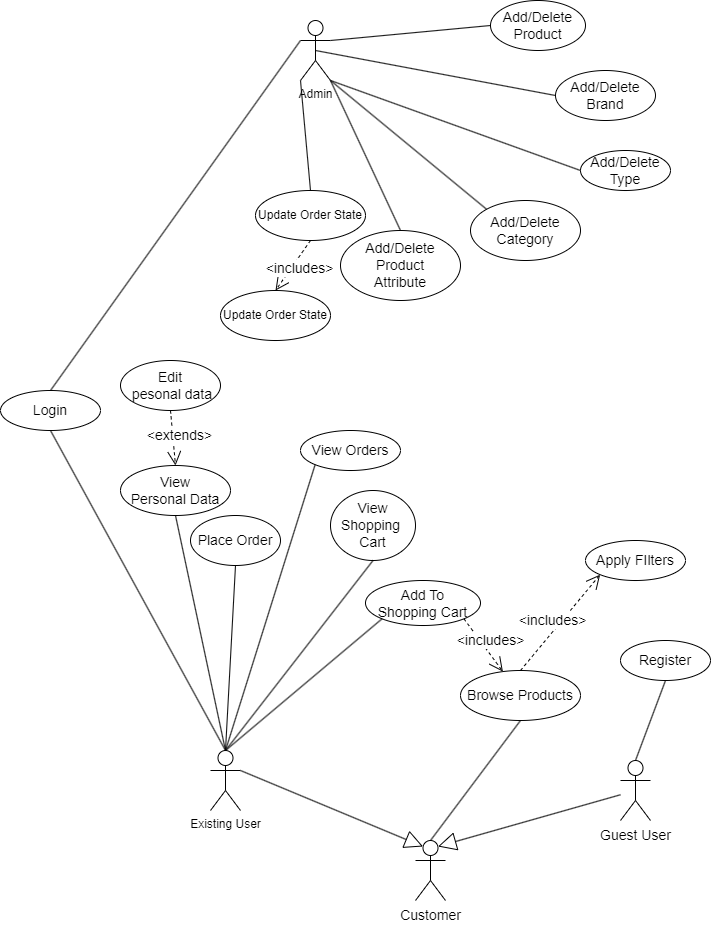

The diagram above was exported from draw.io. Its source (the exported page's mxGraphModel, read from the mxfile embedded in the PNG):
<mxGraphModel dx="1290" dy="629" grid="1" gridSize="10" guides="1" tooltips="1" connect="1" arrows="1" fold="1" page="1" pageScale="1" pageWidth="850" pageHeight="1100" math="0" shadow="0">
  <root>
    <mxCell id="0" />
    <mxCell id="1" parent="0" />
    <mxCell id="W94CLhfn8R39FI1Z-DHx-1" value="Admin" style="shape=umlActor;verticalLabelPosition=bottom;verticalAlign=top;html=1;outlineConnect=0;" parent="1" vertex="1">
      <mxGeometry x="310" y="180" width="30" height="60" as="geometry" />
    </mxCell>
    <mxCell id="W94CLhfn8R39FI1Z-DHx-4" value="Existing User" style="shape=umlActor;verticalLabelPosition=bottom;verticalAlign=top;html=1;outlineConnect=0;" parent="1" vertex="1">
      <mxGeometry x="220" y="910" width="30" height="60" as="geometry" />
    </mxCell>
    <mxCell id="W94CLhfn8R39FI1Z-DHx-5" value="&lt;font style=&quot;font-size: 14px;&quot;&gt;Login&lt;/font&gt;" style="ellipse;whiteSpace=wrap;html=1;" parent="1" vertex="1">
      <mxGeometry x="10" y="550" width="100" height="40" as="geometry" />
    </mxCell>
    <mxCell id="W94CLhfn8R39FI1Z-DHx-7" value="" style="endArrow=none;html=1;rounded=0;exitX=0.5;exitY=0;exitDx=0;exitDy=0;exitPerimeter=0;entryX=0.5;entryY=1;entryDx=0;entryDy=0;" parent="1" source="W94CLhfn8R39FI1Z-DHx-4" target="W94CLhfn8R39FI1Z-DHx-5" edge="1">
      <mxGeometry width="50" height="50" relative="1" as="geometry">
        <mxPoint x="120" y="620" as="sourcePoint" />
        <mxPoint x="170" y="570" as="targetPoint" />
      </mxGeometry>
    </mxCell>
    <mxCell id="W94CLhfn8R39FI1Z-DHx-8" value="" style="endArrow=none;html=1;rounded=0;exitX=0.5;exitY=0;exitDx=0;exitDy=0;entryX=0;entryY=0.3333333333333333;entryDx=0;entryDy=0;entryPerimeter=0;" parent="1" source="W94CLhfn8R39FI1Z-DHx-5" target="W94CLhfn8R39FI1Z-DHx-1" edge="1">
      <mxGeometry width="50" height="50" relative="1" as="geometry">
        <mxPoint x="130" y="280" as="sourcePoint" />
        <mxPoint x="180" y="230" as="targetPoint" />
      </mxGeometry>
    </mxCell>
    <mxCell id="W94CLhfn8R39FI1Z-DHx-9" value="&lt;font style=&quot;font-size: 14px;&quot;&gt;Register&lt;/font&gt;" style="ellipse;whiteSpace=wrap;html=1;" parent="1" vertex="1">
      <mxGeometry x="630" y="800" width="90" height="40" as="geometry" />
    </mxCell>
    <mxCell id="W94CLhfn8R39FI1Z-DHx-10" value="" style="endArrow=none;html=1;rounded=0;exitX=0.5;exitY=0;exitDx=0;exitDy=0;exitPerimeter=0;entryX=0.5;entryY=1;entryDx=0;entryDy=0;" parent="1" source="W94CLhfn8R39FI1Z-DHx-50" target="W94CLhfn8R39FI1Z-DHx-9" edge="1">
      <mxGeometry width="50" height="50" relative="1" as="geometry">
        <mxPoint x="110" y="910" as="sourcePoint" />
        <mxPoint x="160" y="860" as="targetPoint" />
      </mxGeometry>
    </mxCell>
    <mxCell id="W94CLhfn8R39FI1Z-DHx-11" value="&lt;font style=&quot;font-size: 14px;&quot;&gt;View &lt;br&gt;Personal Data&lt;/font&gt;" style="ellipse;whiteSpace=wrap;html=1;" parent="1" vertex="1">
      <mxGeometry x="130" y="625" width="110" height="50" as="geometry" />
    </mxCell>
    <mxCell id="W94CLhfn8R39FI1Z-DHx-12" value="" style="endArrow=none;html=1;rounded=0;exitX=0.5;exitY=0;exitDx=0;exitDy=0;exitPerimeter=0;entryX=0.5;entryY=1;entryDx=0;entryDy=0;" parent="1" source="W94CLhfn8R39FI1Z-DHx-4" target="W94CLhfn8R39FI1Z-DHx-11" edge="1">
      <mxGeometry width="50" height="50" relative="1" as="geometry">
        <mxPoint x="460" y="870" as="sourcePoint" />
        <mxPoint x="510" y="820" as="targetPoint" />
      </mxGeometry>
    </mxCell>
    <mxCell id="W94CLhfn8R39FI1Z-DHx-16" value="&lt;font style=&quot;font-size: 14px;&quot;&gt;Edit&lt;br&gt;&amp;nbsp;pesonal data&lt;/font&gt;" style="ellipse;whiteSpace=wrap;html=1;" parent="1" vertex="1">
      <mxGeometry x="130" y="520" width="100" height="50" as="geometry" />
    </mxCell>
    <mxCell id="W94CLhfn8R39FI1Z-DHx-19" value="&amp;lt;extends&amp;gt;" style="endArrow=open;endSize=12;dashed=1;html=1;rounded=0;fontSize=14;exitX=0.5;exitY=1;exitDx=0;exitDy=0;entryX=0.5;entryY=0;entryDx=0;entryDy=0;" parent="1" source="W94CLhfn8R39FI1Z-DHx-16" target="W94CLhfn8R39FI1Z-DHx-11" edge="1">
      <mxGeometry x="-0.0649" y="7" width="160" relative="1" as="geometry">
        <mxPoint x="290" y="600" as="sourcePoint" />
        <mxPoint x="220" y="620" as="targetPoint" />
        <mxPoint as="offset" />
      </mxGeometry>
    </mxCell>
    <mxCell id="W94CLhfn8R39FI1Z-DHx-20" value="View&lt;br&gt;Shopping&amp;nbsp;&lt;br&gt;Cart" style="ellipse;whiteSpace=wrap;html=1;fontSize=14;" parent="1" vertex="1">
      <mxGeometry x="340" y="650" width="85" height="70" as="geometry" />
    </mxCell>
    <mxCell id="W94CLhfn8R39FI1Z-DHx-21" value="" style="endArrow=none;html=1;rounded=0;fontSize=14;exitX=0.5;exitY=0;exitDx=0;exitDy=0;exitPerimeter=0;entryX=0.5;entryY=1;entryDx=0;entryDy=0;" parent="1" source="W94CLhfn8R39FI1Z-DHx-4" target="W94CLhfn8R39FI1Z-DHx-20" edge="1">
      <mxGeometry width="50" height="50" relative="1" as="geometry">
        <mxPoint x="430" y="820" as="sourcePoint" />
        <mxPoint x="480" y="770" as="targetPoint" />
      </mxGeometry>
    </mxCell>
    <mxCell id="W94CLhfn8R39FI1Z-DHx-22" value="Apply FIlters" style="ellipse;whiteSpace=wrap;html=1;fontSize=14;" parent="1" vertex="1">
      <mxGeometry x="595" y="700" width="100" height="40" as="geometry" />
    </mxCell>
    <mxCell id="W94CLhfn8R39FI1Z-DHx-24" value="Browse Products" style="ellipse;whiteSpace=wrap;html=1;fontSize=14;" parent="1" vertex="1">
      <mxGeometry x="470" y="830" width="120" height="50" as="geometry" />
    </mxCell>
    <mxCell id="W94CLhfn8R39FI1Z-DHx-45" value="&amp;lt;includes&amp;gt;" style="endArrow=open;endSize=12;dashed=1;html=1;rounded=0;fontSize=14;exitX=0.5;exitY=0;exitDx=0;exitDy=0;entryX=0;entryY=1;entryDx=0;entryDy=0;" parent="1" source="W94CLhfn8R39FI1Z-DHx-24" target="W94CLhfn8R39FI1Z-DHx-22" edge="1">
      <mxGeometry x="-0.061" y="7" width="160" relative="1" as="geometry">
        <mxPoint x="510" y="640" as="sourcePoint" />
        <mxPoint x="550" y="700" as="targetPoint" />
        <mxPoint as="offset" />
      </mxGeometry>
    </mxCell>
    <mxCell id="W94CLhfn8R39FI1Z-DHx-47" value="Add/Delete Product" style="ellipse;whiteSpace=wrap;html=1;fontSize=14;" parent="1" vertex="1">
      <mxGeometry x="500" y="160" width="95" height="50" as="geometry" />
    </mxCell>
    <mxCell id="W94CLhfn8R39FI1Z-DHx-48" value="" style="endArrow=none;html=1;rounded=0;fontSize=14;entryX=1;entryY=0.3333333333333333;entryDx=0;entryDy=0;entryPerimeter=0;exitX=0;exitY=0.5;exitDx=0;exitDy=0;" parent="1" source="W94CLhfn8R39FI1Z-DHx-47" target="W94CLhfn8R39FI1Z-DHx-1" edge="1">
      <mxGeometry width="50" height="50" relative="1" as="geometry">
        <mxPoint x="350" y="410" as="sourcePoint" />
        <mxPoint x="400" y="360" as="targetPoint" />
      </mxGeometry>
    </mxCell>
    <mxCell id="W94CLhfn8R39FI1Z-DHx-49" value="Customer" style="shape=umlActor;verticalLabelPosition=bottom;verticalAlign=top;html=1;outlineConnect=0;fontSize=14;" parent="1" vertex="1">
      <mxGeometry x="425" y="1000" width="30" height="60" as="geometry" />
    </mxCell>
    <mxCell id="W94CLhfn8R39FI1Z-DHx-50" value="Guest User" style="shape=umlActor;verticalLabelPosition=bottom;verticalAlign=top;html=1;outlineConnect=0;fontSize=14;" parent="1" vertex="1">
      <mxGeometry x="630" y="920" width="30" height="60" as="geometry" />
    </mxCell>
    <mxCell id="W94CLhfn8R39FI1Z-DHx-57" value="Add To &lt;br&gt;Shopping Cart" style="ellipse;whiteSpace=wrap;html=1;fontSize=14;" parent="1" vertex="1">
      <mxGeometry x="375" y="740" width="115" height="45" as="geometry" />
    </mxCell>
    <mxCell id="W94CLhfn8R39FI1Z-DHx-59" value="Place Order" style="ellipse;whiteSpace=wrap;html=1;fontSize=14;" parent="1" vertex="1">
      <mxGeometry x="200" y="675" width="90" height="50" as="geometry" />
    </mxCell>
    <mxCell id="W94CLhfn8R39FI1Z-DHx-61" value="" style="endArrow=none;html=1;rounded=0;fontSize=14;exitX=0.5;exitY=0;exitDx=0;exitDy=0;exitPerimeter=0;entryX=0.5;entryY=1;entryDx=0;entryDy=0;" parent="1" source="W94CLhfn8R39FI1Z-DHx-4" target="W94CLhfn8R39FI1Z-DHx-59" edge="1">
      <mxGeometry width="50" height="50" relative="1" as="geometry">
        <mxPoint x="260" y="770" as="sourcePoint" />
        <mxPoint x="310" y="720" as="targetPoint" />
      </mxGeometry>
    </mxCell>
    <mxCell id="W94CLhfn8R39FI1Z-DHx-62" value="View Orders" style="ellipse;whiteSpace=wrap;html=1;fontSize=14;" parent="1" vertex="1">
      <mxGeometry x="310" y="590" width="100" height="40" as="geometry" />
    </mxCell>
    <mxCell id="W94CLhfn8R39FI1Z-DHx-63" value="" style="endArrow=none;html=1;rounded=0;fontSize=14;exitX=0.5;exitY=0;exitDx=0;exitDy=0;exitPerimeter=0;entryX=0;entryY=1;entryDx=0;entryDy=0;" parent="1" source="W94CLhfn8R39FI1Z-DHx-4" target="W94CLhfn8R39FI1Z-DHx-62" edge="1">
      <mxGeometry width="50" height="50" relative="1" as="geometry">
        <mxPoint x="270" y="630" as="sourcePoint" />
        <mxPoint x="320" y="580" as="targetPoint" />
      </mxGeometry>
    </mxCell>
    <mxCell id="W94CLhfn8R39FI1Z-DHx-64" value="Add/Delete Brand" style="ellipse;whiteSpace=wrap;html=1;fontSize=14;" parent="1" vertex="1">
      <mxGeometry x="565" y="230" width="100" height="50" as="geometry" />
    </mxCell>
    <mxCell id="W94CLhfn8R39FI1Z-DHx-65" value="" style="endArrow=none;html=1;rounded=0;fontSize=14;exitX=0;exitY=0.5;exitDx=0;exitDy=0;entryX=0.5;entryY=0.5;entryDx=0;entryDy=0;entryPerimeter=0;" parent="1" source="W94CLhfn8R39FI1Z-DHx-64" target="W94CLhfn8R39FI1Z-DHx-1" edge="1">
      <mxGeometry width="50" height="50" relative="1" as="geometry">
        <mxPoint x="505" y="100" as="sourcePoint" />
        <mxPoint x="555" y="50" as="targetPoint" />
      </mxGeometry>
    </mxCell>
    <mxCell id="W94CLhfn8R39FI1Z-DHx-66" value="Add/Delete Type" style="ellipse;whiteSpace=wrap;html=1;fontSize=14;" parent="1" vertex="1">
      <mxGeometry x="590" y="310" width="90" height="40" as="geometry" />
    </mxCell>
    <mxCell id="W94CLhfn8R39FI1Z-DHx-67" value="" style="endArrow=none;html=1;rounded=0;fontSize=14;exitX=0;exitY=0.5;exitDx=0;exitDy=0;entryX=1;entryY=1;entryDx=0;entryDy=0;entryPerimeter=0;" parent="1" source="W94CLhfn8R39FI1Z-DHx-66" target="W94CLhfn8R39FI1Z-DHx-1" edge="1">
      <mxGeometry width="50" height="50" relative="1" as="geometry">
        <mxPoint x="510" y="200" as="sourcePoint" />
        <mxPoint x="560" y="150" as="targetPoint" />
      </mxGeometry>
    </mxCell>
    <mxCell id="W94CLhfn8R39FI1Z-DHx-68" value="Add/Delete&lt;br&gt;Category" style="ellipse;whiteSpace=wrap;html=1;fontSize=14;" parent="1" vertex="1">
      <mxGeometry x="480" y="360" width="110" height="60" as="geometry" />
    </mxCell>
    <mxCell id="W94CLhfn8R39FI1Z-DHx-69" value="Add/Delete&lt;br&gt;Product&lt;br&gt;Attribute" style="ellipse;whiteSpace=wrap;html=1;fontSize=14;" parent="1" vertex="1">
      <mxGeometry x="350" y="390" width="120" height="70" as="geometry" />
    </mxCell>
    <mxCell id="W94CLhfn8R39FI1Z-DHx-70" value="" style="endArrow=none;html=1;rounded=0;fontSize=14;exitX=0.5;exitY=0;exitDx=0;exitDy=0;entryX=1;entryY=1;entryDx=0;entryDy=0;entryPerimeter=0;" parent="1" source="W94CLhfn8R39FI1Z-DHx-69" target="W94CLhfn8R39FI1Z-DHx-1" edge="1">
      <mxGeometry width="50" height="50" relative="1" as="geometry">
        <mxPoint x="380" y="190" as="sourcePoint" />
        <mxPoint x="430" y="140" as="targetPoint" />
      </mxGeometry>
    </mxCell>
    <mxCell id="W94CLhfn8R39FI1Z-DHx-71" value="" style="endArrow=none;html=1;rounded=0;fontSize=14;exitX=0;exitY=0;exitDx=0;exitDy=0;entryX=1;entryY=1;entryDx=0;entryDy=0;entryPerimeter=0;" parent="1" source="W94CLhfn8R39FI1Z-DHx-68" target="W94CLhfn8R39FI1Z-DHx-1" edge="1">
      <mxGeometry width="50" height="50" relative="1" as="geometry">
        <mxPoint x="500" y="400" as="sourcePoint" />
        <mxPoint x="430" y="70" as="targetPoint" />
      </mxGeometry>
    </mxCell>
    <mxCell id="W94CLhfn8R39FI1Z-DHx-73" value="" style="endArrow=none;html=1;rounded=0;fontSize=14;exitX=0.5;exitY=0;exitDx=0;exitDy=0;entryX=0;entryY=1;entryDx=0;entryDy=0;entryPerimeter=0;" parent="1" source="sBbUsJ2-irJp0rTLLbCW-1" target="W94CLhfn8R39FI1Z-DHx-1" edge="1">
      <mxGeometry width="50" height="50" relative="1" as="geometry">
        <mxPoint x="270" y="390" as="sourcePoint" />
        <mxPoint x="450" y="160" as="targetPoint" />
      </mxGeometry>
    </mxCell>
    <mxCell id="CZQuNQ1l6jyktRhEyYrh-3" value="" style="endArrow=none;html=1;rounded=0;exitX=0.5;exitY=0;exitDx=0;exitDy=0;exitPerimeter=0;entryX=0;entryY=1;entryDx=0;entryDy=0;" parent="1" source="W94CLhfn8R39FI1Z-DHx-4" target="W94CLhfn8R39FI1Z-DHx-57" edge="1">
      <mxGeometry width="50" height="50" relative="1" as="geometry">
        <mxPoint x="320" y="880" as="sourcePoint" />
        <mxPoint x="370" y="830" as="targetPoint" />
      </mxGeometry>
    </mxCell>
    <mxCell id="8MGexBtSSdeSrTCfwlOQ-1" value="" style="endArrow=block;endSize=16;endFill=0;html=1;rounded=0;entryX=0.75;entryY=0.1;entryDx=0;entryDy=0;entryPerimeter=0;" parent="1" source="W94CLhfn8R39FI1Z-DHx-50" target="W94CLhfn8R39FI1Z-DHx-49" edge="1">
      <mxGeometry x="-0.1145" y="3" width="160" relative="1" as="geometry">
        <mxPoint x="130" y="1030" as="sourcePoint" />
        <mxPoint x="290" y="1030" as="targetPoint" />
        <mxPoint as="offset" />
      </mxGeometry>
    </mxCell>
    <mxCell id="8MGexBtSSdeSrTCfwlOQ-2" value="" style="endArrow=block;endSize=16;endFill=0;html=1;rounded=0;entryX=0.25;entryY=0.1;entryDx=0;entryDy=0;entryPerimeter=0;exitX=1;exitY=0.3333333333333333;exitDx=0;exitDy=0;exitPerimeter=0;" parent="1" source="W94CLhfn8R39FI1Z-DHx-4" target="W94CLhfn8R39FI1Z-DHx-49" edge="1">
      <mxGeometry x="-0.1145" y="3" width="160" relative="1" as="geometry">
        <mxPoint x="442.5" y="910.003164556962" as="sourcePoint" />
        <mxPoint x="260" y="961.75" as="targetPoint" />
        <mxPoint as="offset" />
      </mxGeometry>
    </mxCell>
    <mxCell id="8MGexBtSSdeSrTCfwlOQ-3" value="" style="endArrow=none;html=1;rounded=0;exitX=0.5;exitY=0;exitDx=0;exitDy=0;exitPerimeter=0;entryX=0.5;entryY=1;entryDx=0;entryDy=0;" parent="1" source="W94CLhfn8R39FI1Z-DHx-49" target="W94CLhfn8R39FI1Z-DHx-24" edge="1">
      <mxGeometry width="50" height="50" relative="1" as="geometry">
        <mxPoint x="335.22" y="941.7" as="sourcePoint" />
        <mxPoint x="484.78302226437154" y="830.000237020769" as="targetPoint" />
      </mxGeometry>
    </mxCell>
    <mxCell id="8MGexBtSSdeSrTCfwlOQ-4" value="&amp;lt;includes&amp;gt;" style="endArrow=open;endSize=12;dashed=1;html=1;rounded=0;fontSize=14;exitX=1;exitY=1;exitDx=0;exitDy=0;" parent="1" source="W94CLhfn8R39FI1Z-DHx-57" target="W94CLhfn8R39FI1Z-DHx-24" edge="1">
      <mxGeometry x="0.0129" y="8" width="160" relative="1" as="geometry">
        <mxPoint x="540" y="840" as="sourcePoint" />
        <mxPoint x="585.3553390593274" y="669.1421356237311" as="targetPoint" />
        <mxPoint x="1" as="offset" />
      </mxGeometry>
    </mxCell>
    <mxCell id="sBbUsJ2-irJp0rTLLbCW-1" value="Update Order State" style="ellipse;whiteSpace=wrap;html=1;" vertex="1" parent="1">
      <mxGeometry x="265" y="350" width="110" height="50" as="geometry" />
    </mxCell>
    <mxCell id="sBbUsJ2-irJp0rTLLbCW-2" value="Update Order State" style="ellipse;whiteSpace=wrap;html=1;" vertex="1" parent="1">
      <mxGeometry x="230" y="450" width="110" height="50" as="geometry" />
    </mxCell>
    <mxCell id="sBbUsJ2-irJp0rTLLbCW-3" value="&amp;lt;includes&amp;gt;" style="endArrow=open;endSize=12;dashed=1;html=1;rounded=0;fontSize=14;exitX=0.5;exitY=1;exitDx=0;exitDy=0;entryX=0.5;entryY=0;entryDx=0;entryDy=0;" edge="1" parent="1" source="sBbUsJ2-irJp0rTLLbCW-1" target="sBbUsJ2-irJp0rTLLbCW-2">
      <mxGeometry x="-0.061" y="7" width="160" relative="1" as="geometry">
        <mxPoint x="410" y="550" as="sourcePoint" />
        <mxPoint x="489.64466094067257" y="454.14213562373106" as="targetPoint" />
        <mxPoint as="offset" />
      </mxGeometry>
    </mxCell>
  </root>
</mxGraphModel>